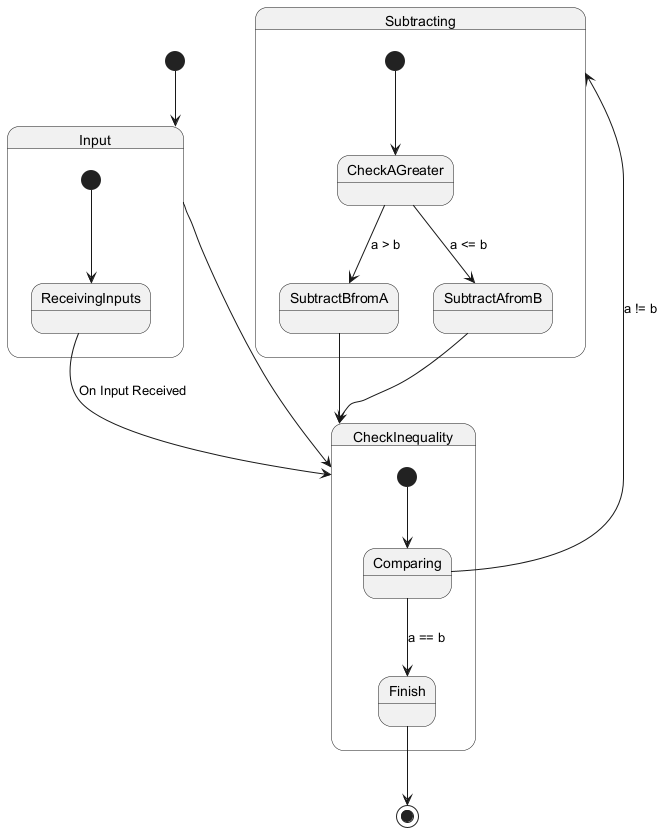

The diagram above was rendered by PlantUML. Its source (embedded in the PNG):
@startuml
[*] --> Input

state Input {
  [*] --> ReceivingInputs
  ReceivingInputs --> CheckInequality : On Input Received
}

Input --> CheckInequality

state CheckInequality {
  [*] --> Comparing
  Comparing --> Subtracting : a != b
  Comparing --> Finish : a == b
}

state Subtracting {
  [*] --> CheckAGreater
  CheckAGreater --> SubtractBfromA : a > b
  CheckAGreater --> SubtractAfromB : a <= b
  SubtractBfromA --> CheckInequality
  SubtractAfromB --> CheckInequality
}

Finish --> [*]

@enduml